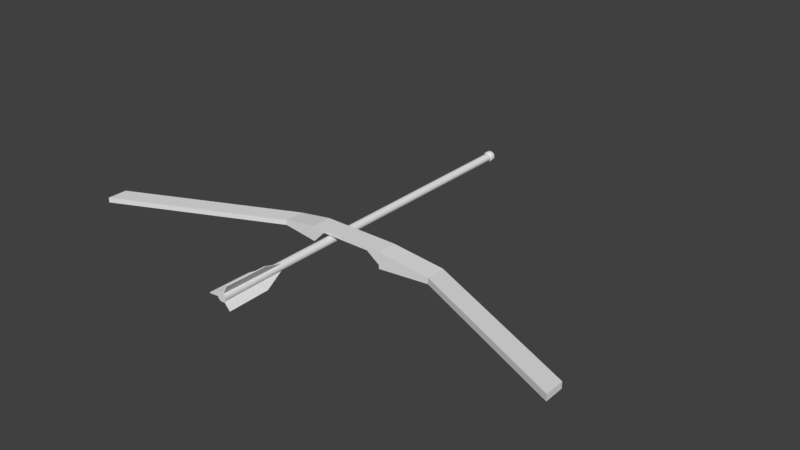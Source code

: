 # Source: bowpickup.blend  (saved by Blender 2.80.59; exported with 4.5.12 LTS)
import bpy
from mathutils import Matrix  # noqa: F401  (used for matrix-valued properties, if any)

bpy.ops.wm.read_factory_settings(use_empty=True)
scene = bpy.context.scene
scene.name = 'Scene'

# ---- world
world_world = bpy.data.worlds.new('World'); scene.world = world_world
world_world.color = (0.05088, 0.05088, 0.05088)
world_world.use_sun_shadow = False
world_world.sun_shadow_jitter_overblur = 0.0
world_world.cycles.sampling_method = 'MANUAL'

# ---- meshes
me_cube = bpy.data.meshes.new('Cube')
me_cube.from_pydata([(-0.02424, 0.2488, -0.01436), (-0.02424, 0.2488, -0.02649), (-0.02424, 0.3269, -0.01436), (-0.02424, 0.3269, -0.02649), (0.1746, 0.2488, -0.01436), (0.1746, 0.2488, -0.02649), (0.1746, 0.3269, -0.01436), (0.1746, 0.3269, -0.02649), (-0.07145, 0.3269, -0.01436), (-0.07145, 0.2488, -0.01436), (-0.07145, 0.2488, -0.0743), (-0.07145, 0.3269, -0.0743), (-0.2076, 0.3269, -0.03594), (-0.2076, 0.2488, -0.03594), (-0.2076, 0.2488, -0.05549), (-0.2076, 0.3269, -0.05549), (-0.8451, 0.03542, -0.03594), (-0.8451, -0.04264, -0.03594), (-0.8451, -0.04264, -0.05549), (-0.8451, 0.03542, -0.05549), (0.227, 0.3269, -0.06398), (0.227, 0.3269, -0.01436), (0.227, 0.2488, -0.01436), (0.227, 0.2488, -0.06398), (0.227, 0.3269, -0.07895), (0.227, 0.2488, -0.07895), (0.4364, 0.3269, -0.04517), (0.4364, 0.3269, -0.03594), (0.4364, 0.2488, -0.03594), (0.4364, 0.2488, -0.04517), (0.4364, 0.3269, -0.06014), (0.4364, 0.2488, -0.06014), (1.082, 0.03542, -0.04517), (1.082, 0.03542, -0.03594), (1.082, -0.04264, -0.03594), (1.082, -0.04264, -0.04517), (1.082, 0.03542, -0.06014), (1.082, -0.04264, -0.06014)], [], [(3, 11, 8, 2), (2, 6, 7, 3), (5, 23, 22, 4), (4, 0, 1, 5), (2, 0, 4, 6), (7, 5, 1, 3), (10, 14, 15, 11), (0, 9, 10, 1), (1, 10, 11, 3), (2, 8, 9, 0), (12, 16, 17, 13), (8, 12, 13, 9), (11, 15, 12, 8), (9, 13, 14, 10), (17, 16, 19, 18), (15, 19, 16, 12), (13, 17, 18, 14), (14, 18, 19, 15), (24, 20, 26, 30), (4, 22, 21, 6), (7, 20, 23, 5), (6, 21, 20, 7), (21, 27, 26, 20), (31, 30, 36, 37), (29, 31, 37, 35), (23, 29, 28, 22), (22, 28, 27, 21), (23, 25, 31, 29), (25, 24, 30, 31), (23, 20, 24, 25), (33, 34, 35, 32), (32, 35, 37, 36), (27, 33, 32, 26), (30, 26, 32, 36), (29, 35, 34, 28), (28, 34, 33, 27)])
_uv = me_cube.uv_layers.new(name='UVMap')
_uv.uv.foreach_set('vector', [0.625, 0.25, 0.625, 0.25, 0.375, 0.25, 0.375, 0.25, 0.375, 0.25, 0.375, 0.5, 0.625, 0.5, 0.625, 0.25, 0.625, 0.75, 0.625, 0.75, 0.375, 0.75, 0.375, 0.75, 0.375, 0.75, 0.375, 1.0, 0.625, 1.0, 0.625, 0.75, 0.125, 0.5, 0.125, 0.75, 0.375, 0.75, 0.375, 0.5, 0.625, 0.5, 0.625, 0.75, 0.875, 0.75, 0.875, 0.5, 0.875, 0.75, 0.875, 0.75, 0.875, 0.5, 0.875, 0.5, 0.375, 1.0, 0.375, 1.0, 0.625, 1.0, 0.625, 1.0, 0.875, 0.75, 0.875, 0.75, 0.875, 0.5, 0.875, 0.5, 0.125, 0.5, 0.125, 0.5, 0.125, 0.75, 0.125, 0.75, 0.125, 0.5, 0.125, 0.5, 0.125, 0.75, 0.125, 0.75, 0.125, 0.5, 0.125, 0.5, 0.125, 0.75, 0.125, 0.75, 0.625, 0.25, 0.625, 0.25, 0.375, 0.25, 0.375, 0.25, 0.375, 1.0, 0.375, 1.0, 0.625, 1.0, 0.625, 1.0, 0.375, 0.0, 0.375, 0.25, 0.625, 0.25, 0.625, 0.0, 0.625, 0.25, 0.625, 0.25, 0.375, 0.25, 0.375, 0.25, 0.375, 1.0, 0.375, 1.0, 0.625, 1.0, 0.625, 1.0, 0.875, 0.75, 0.875, 0.75, 0.875, 0.5, 0.875, 0.5, 0.0, 0.0, 0.0, 0.0, 0.0, 0.0, 0.0, 0.0, 0.375, 0.75, 0.375, 0.75, 0.375, 0.5, 0.375, 0.5, 0.625, 0.5, 0.625, 0.5, 0.625, 0.75, 0.625, 0.75, 0.375, 0.5, 0.375, 0.5, 0.625, 0.5, 0.625, 0.5, 0.375, 0.5, 0.375, 0.5, 0.625, 0.5, 0.625, 0.5, 0.0, 0.0, 0.0, 0.0, 0.0, 0.0, 0.0, 0.0, 0.0, 0.0, 0.0, 0.0, 0.0, 0.0, 0.0, 0.0, 0.625, 0.75, 0.625, 0.75, 0.375, 0.75, 0.375, 0.75, 0.375, 0.75, 0.375, 0.75, 0.375, 0.5, 0.375, 0.5, 0.0, 0.0, 0.0, 0.0, 0.0, 0.0, 0.0, 0.0, 0.0, 0.0, 0.0, 0.0, 0.0, 0.0, 0.0, 0.0, 0.0, 0.0, 0.0, 0.0, 0.0, 0.0, 0.0, 0.0, 0.375, 0.5, 0.375, 0.75, 0.625, 0.75, 0.625, 0.5, 0.625, 0.5, 0.625, 0.75, 0.625, 0.75, 0.625, 0.5, 0.375, 0.5, 0.375, 0.5, 0.625, 0.5, 0.625, 0.5, 0.0, 0.0, 0.0, 0.0, 0.0, 0.0, 0.0, 0.0, 0.625, 0.75, 0.625, 0.75, 0.375, 0.75, 0.375, 0.75, 0.375, 0.75, 0.375, 0.75, 0.375, 0.5, 0.375, 0.5])
me_cube.use_remesh_preserve_volume = False
me_cube.use_remesh_preserve_attributes = False
me_cube.use_mirror_vertex_groups = False
me_cube.update()
me_cylinder = bpy.data.meshes.new('Cylinder')
me_cylinder.from_pydata([(1.835e-09, 0.8578, -1.001), (1.835e-09, 0.8578, 0.6704), (0.1673, 0.8413, -1.001), (0.1673, 0.8413, 0.6704), (0.3282, 0.7925, -1.001), (0.3282, 0.7925, 0.6704), (0.4765, 0.7132, -1.001), (0.4765, 0.7132, 0.6704), (0.6065, 0.6065, -1.001), (0.6065, 0.6065, 0.6704), (0.7132, 0.4765, -1.001), (0.7132, 0.4765, 0.6704), (0.7925, 0.3282, -1.001), (0.7925, 0.3282, 0.6704), (0.8413, 0.1673, -1.001), (0.8413, 0.1673, 0.6704), (0.8578, 5.258e-07, -1.001), (0.8578, 6.562e-07, 0.6704), (0.8413, -0.1673, -1.001), (0.8413, -0.1673, 0.6704), (0.7925, -0.3282, -1.001), (0.7925, -0.3282, 0.6704), (0.7132, -0.4765, -1.001), (0.7132, -0.4765, 0.6704), (0.6065, -0.6065, -1.001), (0.6065, -0.6065, 0.6704), (0.4765, -0.7132, -1.001), (0.4765, -0.7132, 0.6704), (0.3282, -0.7925, -1.001), (0.3282, -0.7925, 0.6704), (0.1673, -0.8413, -1.001), (0.1673, -0.8413, 0.6704), (-2.777e-07, -0.8578, -1.001), (-2.777e-07, -0.8578, 0.6704), (-0.1673, -0.8413, -1.001), (-0.1673, -0.8413, 0.6704), (-0.3282, -0.7925, -1.001), (-0.3282, -0.7925, 0.6704), (-0.4765, -0.7132, -1.001), (-0.4765, -0.7132, 0.6704), (-0.6065, -0.6065, -1.001), (-0.6065, -0.6065, 0.6704), (-0.7132, -0.4765, -1.001), (-0.7132, -0.4765, 0.6704), (-0.7925, -0.3282, -1.001), (-0.7925, -0.3282, 0.6704), (-0.8413, -0.1673, -1.001), (-0.8413, -0.1673, 0.6704), (-0.8578, 1.289e-06, -1.001), (-0.8578, 1.42e-06, 0.6704), (-0.8413, 0.1673, -1.001), (-0.8413, 0.1673, 0.6704), (-0.7925, 0.3282, -1.001), (-0.7925, 0.3282, 0.6704), (-0.7132, 0.4765, -1.001), (-0.7132, 0.4765, 0.6704), (-0.6065, 0.6065, -1.001), (-0.6065, 0.6065, 0.6704), (-0.4765, 0.7132, -1.001), (-0.4765, 0.7132, 0.6704), (-0.3282, 0.7925, -1.001), (-0.3282, 0.7925, 0.6704), (-0.1673, 0.8413, -1.001), (-0.1673, 0.8413, 0.6704), (7.602e-07, 1.135, -1.009), (0.2214, 1.113, -1.009), (0.4343, 1.048, -1.009), (0.6304, 0.9435, -1.009), (0.8024, 0.8024, -1.009), (0.9435, 0.6304, -1.009), (1.048, 0.4343, -1.009), (1.113, 0.2214, -1.009), (1.135, 3.926e-08, -1.009), (1.113, -0.2214, -1.009), (1.048, -0.4343, -1.009), (0.9435, -0.6304, -1.009), (0.8024, -0.8024, -1.009), (0.6304, -0.9435, -1.009), (0.4343, -1.048, -1.009), (0.2214, -1.113, -1.009), (3.905e-07, -1.135, -1.009), (-0.2214, -1.113, -1.009), (-0.4343, -1.048, -1.009), (-0.6304, -0.9435, -1.009), (-0.8024, -0.8024, -1.009), (-0.9435, -0.6304, -1.009), (-1.048, -0.4343, -1.009), (-1.113, -0.2214, -1.009), (-1.135, 1.049e-06, -1.009), (-1.113, 0.2214, -1.009), (-1.048, 0.4343, -1.009), (-0.9435, 0.6304, -1.009), (-0.8024, 0.8024, -1.009), (-0.6304, 0.9435, -1.009), (-0.4343, 1.048, -1.009), (-0.2214, 1.113, -1.009), (2.415e-06, 1.135, -1.031), (0.2214, 1.113, -1.031), (0.4343, 1.048, -1.031), (0.6304, 0.9435, -1.031), (0.8024, 0.8024, -1.031), (0.9435, 0.6304, -1.031), (1.048, 0.4343, -1.031), (1.113, 0.2214, -1.031), (1.135, 3.926e-08, -1.031), (1.113, -0.2214, -1.031), (1.048, -0.4343, -1.031), (0.9435, -0.6304, -1.031), (0.8024, -0.8024, -1.031), (0.6304, -0.9435, -1.031), (0.4343, -1.048, -1.031), (0.2214, -1.113, -1.031), (2.045e-06, -1.135, -1.031), (-0.2214, -1.113, -1.031), (-0.4343, -1.048, -1.031), (-0.6304, -0.9435, -1.031), (-0.8024, -0.8024, -1.031), (-0.9435, -0.6304, -1.031), (-1.048, -0.4343, -1.031), (-1.113, -0.2214, -1.031), (-1.135, 1.049e-06, -1.031), (-1.113, 0.2214, -1.031), (-1.048, 0.4343, -1.031), (-0.9435, 0.6304, -1.031), (-0.8024, 0.8024, -1.031), (-0.6304, 0.9435, -1.031), (-0.4343, 1.048, -1.031), (-0.2214, 1.113, -1.031), (7.154e-06, 0.1339, -1.065), (0.02612, 0.1313, -1.065), (0.05123, 0.1237, -1.065), (0.07437, 0.1113, -1.065), (0.09465, 0.09465, -1.065), (0.1113, 0.07436, -1.065), (0.1237, 0.05122, -1.065), (0.1313, 0.02611, -1.065), (0.1339, 2.802e-07, -1.065), (0.1313, -0.02611, -1.065), (0.1237, -0.05122, -1.065), (0.1113, -0.07436, -1.065), (0.09465, -0.09465, -1.065), (0.07437, -0.1113, -1.065), (0.05123, -0.1237, -1.065), (0.02612, -0.1313, -1.065), (7.111e-06, -0.1339, -1.065), (-0.02611, -0.1313, -1.065), (-0.05122, -0.1237, -1.065), (-0.07436, -0.1113, -1.065), (-0.09464, -0.09465, -1.065), (-0.1113, -0.07436, -1.065), (-0.1237, -0.05122, -1.065), (-0.1313, -0.02611, -1.065), (-0.1338, 3.993e-07, -1.065), (-0.1313, 0.02611, -1.065), (-0.1237, 0.05122, -1.065), (-0.1113, 0.07436, -1.065), (-0.09464, 0.09465, -1.065), (-0.07436, 0.1113, -1.065), (-0.05122, 0.1237, -1.065), (-0.02611, 0.1313, -1.065), (0.1951, 0.9808, 1.029), (-1.318e-06, 1.0, 1.029), (0.3827, 0.9239, 1.029), (0.5556, 0.8315, 1.029), (0.7071, 0.7071, 1.029), (0.8315, 0.5556, 1.029), (0.9239, 0.3827, 1.029), (0.9808, 0.1951, 1.029), (1.0, 2.049e-07, 1.029), (0.9808, -0.1951, 1.029), (0.9239, -0.3827, 1.029), (0.8315, -0.5556, 1.029), (0.7071, -0.7071, 1.029), (0.5556, -0.8315, 1.029), (0.3827, -0.9239, 1.029), (0.1951, -0.9808, 1.029), (-1.644e-06, -1.0, 1.029), (-0.1951, -0.9808, 1.029), (-0.3827, -0.9239, 1.029), (-0.5556, -0.8315, 1.029), (-0.7071, -0.7071, 1.029), (-0.8315, -0.5556, 1.029), (-0.9239, -0.3827, 1.029), (-0.9808, -0.1951, 1.029), (-1.0, 1.095e-06, 1.029), (-0.9808, 0.1951, 1.029), (-0.9239, 0.3827, 1.029), (-0.8315, 0.5556, 1.029), (-0.7071, 0.7071, 1.029), (-0.5556, 0.8315, 1.029), (-0.3827, 0.9239, 1.029), (-0.1951, 0.9808, 1.029), (2.558, -1.462, 0.7919), (2.637, -1.314, 0.7919), (2.676, -1.541, 1.028), (2.768, -1.369, 1.028), (-0.2081, 2.971, 0.7919), (-0.3755, 2.955, 0.7919), (-0.2081, 3.113, 1.028), (-0.4032, 3.094, 1.028), (-2.217, -1.711, 0.792), (-2.111, -1.841, 0.792), (-2.336, -1.79, 1.028), (-2.211, -1.942, 1.028)], [], [(0, 1, 3, 2), (2, 3, 5, 4), (4, 5, 7, 6), (6, 7, 9, 8), (8, 9, 11, 10), (10, 11, 13, 12), (12, 13, 15, 14), (14, 15, 17, 16), (16, 17, 19, 18), (18, 19, 21, 20), (20, 21, 23, 22), (22, 23, 25, 24), (24, 25, 27, 26), (26, 27, 29, 28), (28, 29, 31, 30), (30, 31, 33, 32), (32, 33, 35, 34), (34, 35, 37, 36), (36, 37, 39, 38), (38, 39, 41, 40), (40, 41, 43, 42), (42, 43, 45, 44), (44, 45, 47, 46), (46, 47, 49, 48), (48, 49, 51, 50), (50, 51, 53, 52), (52, 53, 55, 54), (54, 55, 57, 56), (56, 57, 59, 58), (58, 59, 61, 60), (9, 7, 163, 164), (60, 61, 63, 62), (62, 63, 1, 0), (16, 18, 73, 72), (73, 74, 106, 105), (34, 36, 82, 81), (52, 54, 91, 90), (8, 10, 69, 68), (26, 28, 78, 77), (44, 46, 87, 86), (0, 2, 65, 64), (62, 0, 64, 95), (18, 20, 74, 73), (36, 38, 83, 82), (54, 56, 92, 91), (10, 12, 70, 69), (28, 30, 79, 78), (46, 48, 88, 87), (2, 4, 66, 65), (20, 22, 75, 74), (38, 40, 84, 83), (56, 58, 93, 92), (12, 14, 71, 70), (30, 32, 80, 79), (48, 50, 89, 88), (4, 6, 67, 66), (22, 24, 76, 75), (40, 42, 85, 84), (58, 60, 94, 93), (14, 16, 72, 71), (32, 34, 81, 80), (50, 52, 90, 89), (6, 8, 68, 67), (24, 26, 77, 76), (42, 44, 86, 85), (60, 62, 95, 94), (108, 109, 141, 140), (87, 88, 120, 119), (74, 75, 107, 106), (88, 89, 121, 120), (75, 76, 108, 107), (89, 90, 122, 121), (76, 77, 109, 108), (90, 91, 123, 122), (77, 78, 110, 109), (64, 65, 97, 96), (91, 92, 124, 123), (78, 79, 111, 110), (65, 66, 98, 97), (92, 93, 125, 124), (79, 80, 112, 111), (66, 67, 99, 98), (93, 94, 126, 125), (80, 81, 113, 112), (67, 68, 100, 99), (94, 95, 127, 126), (81, 82, 114, 113), (68, 69, 101, 100), (95, 64, 96, 127), (82, 83, 115, 114), (69, 70, 102, 101), (83, 84, 116, 115), (70, 71, 103, 102), (84, 85, 117, 116), (71, 72, 104, 103), (85, 86, 118, 117), (72, 73, 105, 104), (86, 87, 119, 118), (128, 129, 130, 131, 132, 133, 134, 135, 136, 137, 138, 139, 140, 141, 142, 143, 144, 145, 146, 147, 148, 149, 150, 151, 152, 153, 154, 155, 156, 157, 158, 159), (122, 123, 155, 154), (109, 110, 142, 141), (96, 97, 129, 128), (123, 124, 156, 155), (110, 111, 143, 142), (97, 98, 130, 129), (124, 125, 157, 156), (111, 112, 144, 143), (98, 99, 131, 130), (125, 126, 158, 157), (112, 113, 145, 144), (99, 100, 132, 131), (126, 127, 159, 158), (113, 114, 146, 145), (100, 101, 133, 132), (127, 96, 128, 159), (114, 115, 147, 146), (101, 102, 134, 133), (115, 116, 148, 147), (102, 103, 135, 134), (116, 117, 149, 148), (103, 104, 136, 135), (117, 118, 150, 149), (104, 105, 137, 136), (118, 119, 151, 150), (105, 106, 138, 137), (119, 120, 152, 151), (106, 107, 139, 138), (120, 121, 153, 152), (107, 108, 140, 139), (121, 122, 154, 153), (160, 161, 191, 190, 189, 188, 187, 186, 185, 184, 183, 182, 181, 180, 179, 178, 177, 176, 175, 174, 173, 172, 171, 170, 169, 168, 167, 166, 165, 164, 163, 162), (27, 25, 172, 173), (45, 43, 181, 182), (63, 61, 190, 191), (19, 17, 168, 169), (37, 35, 177, 178), (55, 53, 186, 187), (11, 9, 164, 165), (29, 27, 173, 174), (47, 45, 182, 183), (3, 1, 161, 160), (191, 161, 198, 199), (21, 19, 169, 170), (39, 37, 178, 179), (57, 55, 187, 188), (13, 11, 165, 166), (31, 29, 174, 175), (49, 47, 183, 184), (5, 3, 160, 162), (21, 170, 195, 193), (41, 39, 179, 180), (59, 57, 188, 189), (15, 13, 166, 167), (33, 31, 175, 176), (51, 49, 184, 185), (7, 5, 162, 163), (25, 23, 171, 172), (180, 181, 202, 203), (61, 59, 189, 190), (17, 15, 167, 168), (35, 33, 176, 177), (53, 51, 185, 186), (192, 193, 195, 194), (171, 23, 192, 194), (170, 171, 194, 195), (23, 21, 193, 192), (196, 197, 199, 198), (1, 63, 197, 196), (161, 1, 196, 198), (63, 191, 199, 197), (200, 201, 203, 202), (43, 41, 201, 200), (181, 43, 200, 202), (41, 180, 203, 201)])
me_cylinder.use_remesh_preserve_volume = False
me_cylinder.use_remesh_preserve_attributes = False
me_cylinder.use_mirror_vertex_groups = False
me_cylinder.update()

# ---- objects
ob_cube = bpy.data.objects.new('Cube', me_cube)
ob_cylinder = bpy.data.objects.new('Cylinder', me_cylinder)

# ---- transforms, parenting, visibility, modifiers, constraints
ob_cube.location = (0.0, 0.0, 0.0)
ob_cube.lineart.crease_threshold = 0.0
ob_cylinder.location = (0.0, 0.4766, -0.04749)
ob_cylinder.rotation_euler = (1.571, 4.712, 0.0)
ob_cylinder.scale = (0.01803, 0.01803, 0.7038)
ob_cylinder.lineart.crease_threshold = 0.0

# ---- collection membership
scene.collection.objects.link(ob_cube)
scene.collection.objects.link(ob_cylinder)

# ---- scene / render settings (as saved in the file)
scene.frame_start = 1; scene.frame_end = 250; scene.frame_set(1)
scene.render.engine = 'BLENDER_EEVEE_NEXT'
scene.render.resolution_percentage = 50
scene.render.dither_intensity = 0.0
scene.cycles.use_denoising = False
scene.cycles.samples = 128
scene.cycles.sampling_pattern = 'TABULATED_SOBOL'
scene.cycles.use_adaptive_sampling = False
scene.cycles.use_light_tree = False
scene.cycles.blur_glossy = 0.0
scene.cycles.sample_clamp_indirect = 0.0
scene.view_settings.view_transform = 'Standard'
bpy.context.view_layer.update()

# ---- added for rendering (the .blend has no active camera and no usable light): camera, sun
cam_auto = bpy.data.cameras.new('AutoCamera')
cam_auto.lens = 50.0
cam_auto.sensor_width = 36.0
cam_auto.clip_end = 1000.0
ob_auto_camera = bpy.data.objects.new('AutoCamera', cam_auto)
scene.collection.objects.link(ob_auto_camera)
ob_auto_camera.location = (2.36448, -2.20585, 1.75331)
ob_auto_camera.rotation_euler = (1.09748, -7.21219e-08, 0.694738)
scene.camera = ob_auto_camera
light_auto_sun = bpy.data.lights.new('AutoSun', 'SUN')
light_auto_sun.energy = 3.0
light_auto_sun.angle = 0.0523599
ob_auto_sun = bpy.data.objects.new('AutoSun', light_auto_sun)
scene.collection.objects.link(ob_auto_sun)
ob_auto_sun.rotation_euler = (0.872665, 0.174533, 0.523599)
bpy.context.view_layer.update()
